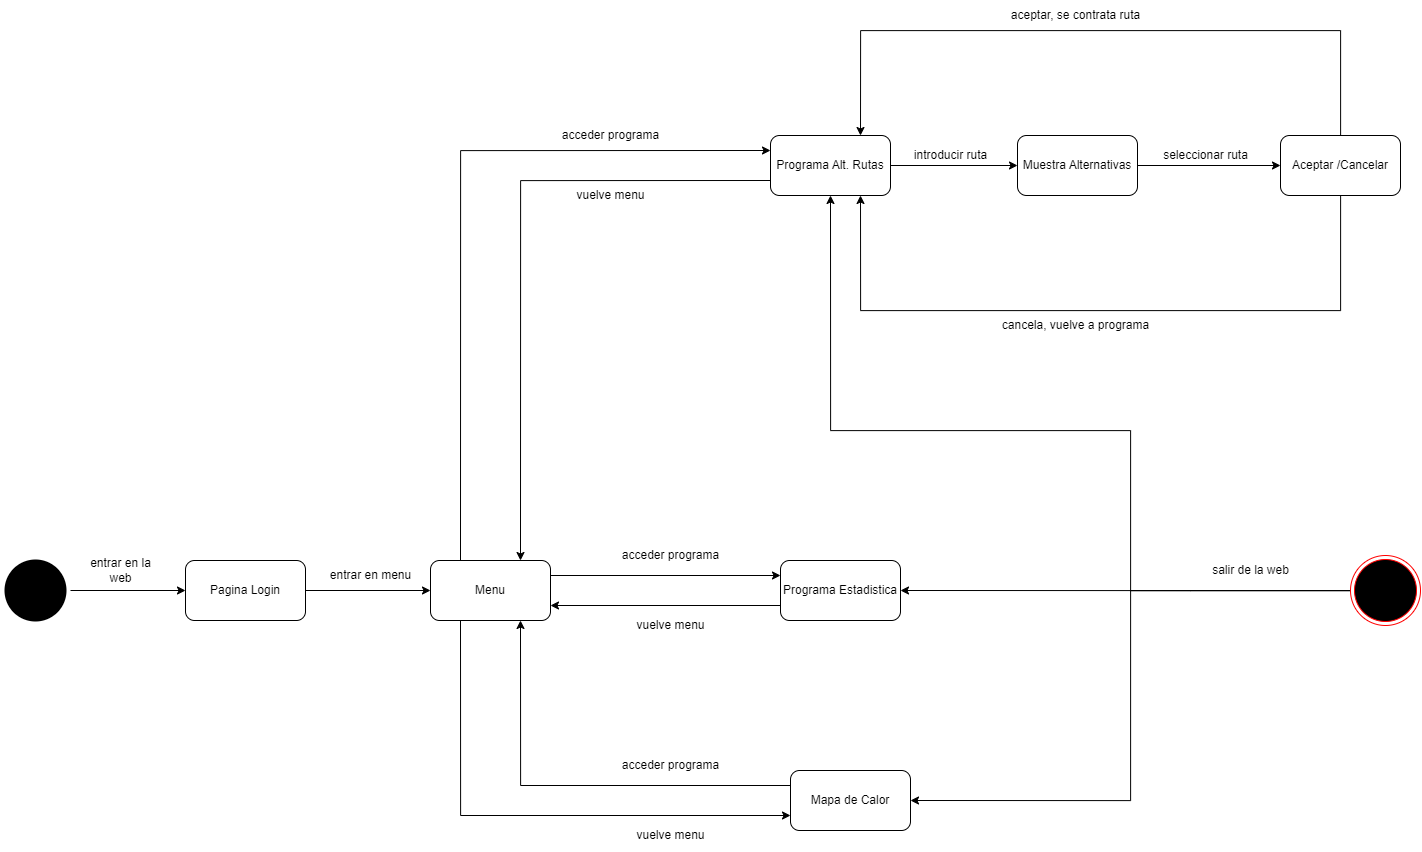

The diagram above was exported from draw.io. Its source (the exported page's mxGraphModel, read from the mxfile embedded in the PNG):
<mxGraphModel dx="2409" dy="1769" grid="1" gridSize="10" guides="1" tooltips="1" connect="1" arrows="1" fold="1" page="1" pageScale="1" pageWidth="827" pageHeight="1169" math="0" shadow="0">
  <root>
    <mxCell id="0" />
    <mxCell id="1" parent="0" />
    <mxCell id="Ku0djDu8-oS7YJxnuHgI-56" style="edgeStyle=orthogonalEdgeStyle;rounded=0;orthogonalLoop=1;jettySize=auto;html=1;entryX=1;entryY=0.5;entryDx=0;entryDy=0;" edge="1" parent="1" source="Ku0djDu8-oS7YJxnuHgI-2" target="Ku0djDu8-oS7YJxnuHgI-50">
      <mxGeometry relative="1" as="geometry" />
    </mxCell>
    <mxCell id="Ku0djDu8-oS7YJxnuHgI-58" style="edgeStyle=orthogonalEdgeStyle;rounded=0;orthogonalLoop=1;jettySize=auto;html=1;entryX=1;entryY=0.5;entryDx=0;entryDy=0;" edge="1" parent="1" source="Ku0djDu8-oS7YJxnuHgI-2" target="Ku0djDu8-oS7YJxnuHgI-45">
      <mxGeometry relative="1" as="geometry">
        <Array as="points">
          <mxPoint x="880" y="720" />
          <mxPoint x="880" y="720" />
        </Array>
      </mxGeometry>
    </mxCell>
    <mxCell id="Ku0djDu8-oS7YJxnuHgI-59" style="edgeStyle=orthogonalEdgeStyle;rounded=0;orthogonalLoop=1;jettySize=auto;html=1;entryX=0.5;entryY=1;entryDx=0;entryDy=0;" edge="1" parent="1" source="Ku0djDu8-oS7YJxnuHgI-2" target="Ku0djDu8-oS7YJxnuHgI-21">
      <mxGeometry relative="1" as="geometry">
        <Array as="points">
          <mxPoint x="820" y="720" />
          <mxPoint x="820" y="560" />
          <mxPoint x="520" y="560" />
        </Array>
      </mxGeometry>
    </mxCell>
    <mxCell id="Ku0djDu8-oS7YJxnuHgI-2" value="" style="ellipse;html=1;shape=endState;fillColor=#000000;strokeColor=#ff0000;" vertex="1" parent="1">
      <mxGeometry x="1040" y="685" width="70" height="70" as="geometry" />
    </mxCell>
    <mxCell id="Ku0djDu8-oS7YJxnuHgI-5" style="edgeStyle=orthogonalEdgeStyle;rounded=0;orthogonalLoop=1;jettySize=auto;html=1;entryX=0;entryY=0.5;entryDx=0;entryDy=0;" edge="1" parent="1" source="Ku0djDu8-oS7YJxnuHgI-3" target="Ku0djDu8-oS7YJxnuHgI-4">
      <mxGeometry relative="1" as="geometry" />
    </mxCell>
    <mxCell id="Ku0djDu8-oS7YJxnuHgI-3" value="" style="ellipse;html=1;shape=endState;fillColor=#000000;strokeColor=none;" vertex="1" parent="1">
      <mxGeometry x="-310" y="685" width="70" height="70" as="geometry" />
    </mxCell>
    <mxCell id="Ku0djDu8-oS7YJxnuHgI-37" style="edgeStyle=orthogonalEdgeStyle;rounded=0;orthogonalLoop=1;jettySize=auto;html=1;entryX=0;entryY=0.5;entryDx=0;entryDy=0;" edge="1" parent="1" source="Ku0djDu8-oS7YJxnuHgI-4" target="Ku0djDu8-oS7YJxnuHgI-13">
      <mxGeometry relative="1" as="geometry" />
    </mxCell>
    <mxCell id="Ku0djDu8-oS7YJxnuHgI-4" value="Pagina Login" style="rounded=1;whiteSpace=wrap;html=1;" vertex="1" parent="1">
      <mxGeometry x="-125" y="690" width="120" height="60" as="geometry" />
    </mxCell>
    <mxCell id="Ku0djDu8-oS7YJxnuHgI-6" value="entrar en la &lt;br&gt;web" style="text;html=1;align=center;verticalAlign=middle;resizable=0;points=[];autosize=1;strokeColor=none;fillColor=none;" vertex="1" parent="1">
      <mxGeometry x="-230" y="680" width="80" height="40" as="geometry" />
    </mxCell>
    <mxCell id="Ku0djDu8-oS7YJxnuHgI-39" style="edgeStyle=orthogonalEdgeStyle;rounded=0;orthogonalLoop=1;jettySize=auto;html=1;exitX=0.25;exitY=0;exitDx=0;exitDy=0;entryX=0;entryY=0.25;entryDx=0;entryDy=0;" edge="1" parent="1" source="Ku0djDu8-oS7YJxnuHgI-13" target="Ku0djDu8-oS7YJxnuHgI-21">
      <mxGeometry relative="1" as="geometry" />
    </mxCell>
    <mxCell id="Ku0djDu8-oS7YJxnuHgI-46" style="edgeStyle=orthogonalEdgeStyle;rounded=0;orthogonalLoop=1;jettySize=auto;html=1;exitX=1;exitY=0.25;exitDx=0;exitDy=0;entryX=0;entryY=0.25;entryDx=0;entryDy=0;" edge="1" parent="1" source="Ku0djDu8-oS7YJxnuHgI-13" target="Ku0djDu8-oS7YJxnuHgI-45">
      <mxGeometry relative="1" as="geometry" />
    </mxCell>
    <mxCell id="Ku0djDu8-oS7YJxnuHgI-51" style="edgeStyle=orthogonalEdgeStyle;rounded=0;orthogonalLoop=1;jettySize=auto;html=1;exitX=0.25;exitY=1;exitDx=0;exitDy=0;entryX=0;entryY=0.75;entryDx=0;entryDy=0;" edge="1" parent="1" source="Ku0djDu8-oS7YJxnuHgI-13" target="Ku0djDu8-oS7YJxnuHgI-50">
      <mxGeometry relative="1" as="geometry" />
    </mxCell>
    <mxCell id="Ku0djDu8-oS7YJxnuHgI-13" value="Menu" style="rounded=1;whiteSpace=wrap;html=1;" vertex="1" parent="1">
      <mxGeometry x="120" y="690" width="120" height="60" as="geometry" />
    </mxCell>
    <mxCell id="Ku0djDu8-oS7YJxnuHgI-25" style="edgeStyle=orthogonalEdgeStyle;rounded=0;orthogonalLoop=1;jettySize=auto;html=1;" edge="1" parent="1" source="Ku0djDu8-oS7YJxnuHgI-21" target="Ku0djDu8-oS7YJxnuHgI-24">
      <mxGeometry relative="1" as="geometry" />
    </mxCell>
    <mxCell id="Ku0djDu8-oS7YJxnuHgI-40" style="edgeStyle=orthogonalEdgeStyle;rounded=0;orthogonalLoop=1;jettySize=auto;html=1;exitX=0;exitY=0.75;exitDx=0;exitDy=0;entryX=0.75;entryY=0;entryDx=0;entryDy=0;" edge="1" parent="1" source="Ku0djDu8-oS7YJxnuHgI-21" target="Ku0djDu8-oS7YJxnuHgI-13">
      <mxGeometry relative="1" as="geometry" />
    </mxCell>
    <mxCell id="Ku0djDu8-oS7YJxnuHgI-21" value="Programa Alt. Rutas" style="rounded=1;whiteSpace=wrap;html=1;" vertex="1" parent="1">
      <mxGeometry x="460" y="265" width="120" height="60" as="geometry" />
    </mxCell>
    <mxCell id="Ku0djDu8-oS7YJxnuHgI-23" value="acceder programa" style="text;html=1;align=center;verticalAlign=middle;resizable=0;points=[];autosize=1;strokeColor=none;fillColor=none;" vertex="1" parent="1">
      <mxGeometry x="240" y="250" width="120" height="30" as="geometry" />
    </mxCell>
    <mxCell id="Ku0djDu8-oS7YJxnuHgI-28" style="edgeStyle=orthogonalEdgeStyle;rounded=0;orthogonalLoop=1;jettySize=auto;html=1;" edge="1" parent="1" source="Ku0djDu8-oS7YJxnuHgI-24" target="Ku0djDu8-oS7YJxnuHgI-27">
      <mxGeometry relative="1" as="geometry" />
    </mxCell>
    <mxCell id="Ku0djDu8-oS7YJxnuHgI-24" value="Muestra Alternativas" style="rounded=1;whiteSpace=wrap;html=1;" vertex="1" parent="1">
      <mxGeometry x="707" y="265" width="120" height="60" as="geometry" />
    </mxCell>
    <mxCell id="Ku0djDu8-oS7YJxnuHgI-26" value="introducir ruta" style="text;html=1;align=center;verticalAlign=middle;resizable=0;points=[];autosize=1;strokeColor=none;fillColor=none;" vertex="1" parent="1">
      <mxGeometry x="590" y="270" width="100" height="30" as="geometry" />
    </mxCell>
    <mxCell id="Ku0djDu8-oS7YJxnuHgI-30" style="edgeStyle=orthogonalEdgeStyle;rounded=0;orthogonalLoop=1;jettySize=auto;html=1;entryX=0.75;entryY=0;entryDx=0;entryDy=0;" edge="1" parent="1" source="Ku0djDu8-oS7YJxnuHgI-27" target="Ku0djDu8-oS7YJxnuHgI-21">
      <mxGeometry relative="1" as="geometry">
        <Array as="points">
          <mxPoint x="1030" y="160" />
          <mxPoint x="550" y="160" />
        </Array>
      </mxGeometry>
    </mxCell>
    <mxCell id="Ku0djDu8-oS7YJxnuHgI-32" style="edgeStyle=orthogonalEdgeStyle;rounded=0;orthogonalLoop=1;jettySize=auto;html=1;entryX=0.75;entryY=1;entryDx=0;entryDy=0;" edge="1" parent="1" source="Ku0djDu8-oS7YJxnuHgI-27" target="Ku0djDu8-oS7YJxnuHgI-21">
      <mxGeometry relative="1" as="geometry">
        <mxPoint x="560" y="330" as="targetPoint" />
        <Array as="points">
          <mxPoint x="1030" y="440" />
          <mxPoint x="550" y="440" />
        </Array>
      </mxGeometry>
    </mxCell>
    <mxCell id="Ku0djDu8-oS7YJxnuHgI-27" value="Aceptar /Cancelar" style="rounded=1;whiteSpace=wrap;html=1;" vertex="1" parent="1">
      <mxGeometry x="970" y="265" width="120" height="60" as="geometry" />
    </mxCell>
    <mxCell id="Ku0djDu8-oS7YJxnuHgI-29" value="seleccionar ruta" style="text;html=1;align=center;verticalAlign=middle;resizable=0;points=[];autosize=1;strokeColor=none;fillColor=none;" vertex="1" parent="1">
      <mxGeometry x="840" y="270" width="110" height="30" as="geometry" />
    </mxCell>
    <mxCell id="Ku0djDu8-oS7YJxnuHgI-31" value="aceptar, se contrata ruta" style="text;html=1;align=center;verticalAlign=middle;resizable=0;points=[];autosize=1;strokeColor=none;fillColor=none;" vertex="1" parent="1">
      <mxGeometry x="690" y="130" width="150" height="30" as="geometry" />
    </mxCell>
    <mxCell id="Ku0djDu8-oS7YJxnuHgI-33" value="cancela, vuelve a programa" style="text;html=1;align=center;verticalAlign=middle;resizable=0;points=[];autosize=1;strokeColor=none;fillColor=none;" vertex="1" parent="1">
      <mxGeometry x="680" y="440" width="170" height="30" as="geometry" />
    </mxCell>
    <mxCell id="Ku0djDu8-oS7YJxnuHgI-35" value="salir de la web" style="text;html=1;align=center;verticalAlign=middle;resizable=0;points=[];autosize=1;strokeColor=none;fillColor=none;" vertex="1" parent="1">
      <mxGeometry x="890" y="685" width="100" height="30" as="geometry" />
    </mxCell>
    <mxCell id="Ku0djDu8-oS7YJxnuHgI-38" value="entrar en menu" style="text;html=1;align=center;verticalAlign=middle;resizable=0;points=[];autosize=1;strokeColor=none;fillColor=none;" vertex="1" parent="1">
      <mxGeometry x="10" y="690" width="100" height="30" as="geometry" />
    </mxCell>
    <mxCell id="Ku0djDu8-oS7YJxnuHgI-41" value="vuelve menu" style="text;html=1;align=center;verticalAlign=middle;resizable=0;points=[];autosize=1;strokeColor=none;fillColor=none;" vertex="1" parent="1">
      <mxGeometry x="255" y="310" width="90" height="30" as="geometry" />
    </mxCell>
    <mxCell id="Ku0djDu8-oS7YJxnuHgI-48" style="edgeStyle=orthogonalEdgeStyle;rounded=0;orthogonalLoop=1;jettySize=auto;html=1;exitX=0;exitY=0.75;exitDx=0;exitDy=0;entryX=1;entryY=0.75;entryDx=0;entryDy=0;" edge="1" parent="1" source="Ku0djDu8-oS7YJxnuHgI-45" target="Ku0djDu8-oS7YJxnuHgI-13">
      <mxGeometry relative="1" as="geometry" />
    </mxCell>
    <mxCell id="Ku0djDu8-oS7YJxnuHgI-45" value="Programa Estadistica" style="rounded=1;whiteSpace=wrap;html=1;" vertex="1" parent="1">
      <mxGeometry x="470" y="690" width="120" height="60" as="geometry" />
    </mxCell>
    <mxCell id="Ku0djDu8-oS7YJxnuHgI-47" value="acceder programa" style="text;html=1;align=center;verticalAlign=middle;resizable=0;points=[];autosize=1;strokeColor=none;fillColor=none;" vertex="1" parent="1">
      <mxGeometry x="300" y="670" width="120" height="30" as="geometry" />
    </mxCell>
    <mxCell id="Ku0djDu8-oS7YJxnuHgI-49" value="vuelve menu" style="text;html=1;align=center;verticalAlign=middle;resizable=0;points=[];autosize=1;strokeColor=none;fillColor=none;" vertex="1" parent="1">
      <mxGeometry x="315" y="740" width="90" height="30" as="geometry" />
    </mxCell>
    <mxCell id="Ku0djDu8-oS7YJxnuHgI-52" style="edgeStyle=orthogonalEdgeStyle;rounded=0;orthogonalLoop=1;jettySize=auto;html=1;exitX=0;exitY=0.25;exitDx=0;exitDy=0;entryX=0.75;entryY=1;entryDx=0;entryDy=0;" edge="1" parent="1" source="Ku0djDu8-oS7YJxnuHgI-50" target="Ku0djDu8-oS7YJxnuHgI-13">
      <mxGeometry relative="1" as="geometry" />
    </mxCell>
    <mxCell id="Ku0djDu8-oS7YJxnuHgI-50" value="Mapa de Calor" style="rounded=1;whiteSpace=wrap;html=1;" vertex="1" parent="1">
      <mxGeometry x="480" y="900" width="120" height="60" as="geometry" />
    </mxCell>
    <mxCell id="Ku0djDu8-oS7YJxnuHgI-53" value="acceder programa" style="text;html=1;align=center;verticalAlign=middle;resizable=0;points=[];autosize=1;strokeColor=none;fillColor=none;" vertex="1" parent="1">
      <mxGeometry x="300" y="880" width="120" height="30" as="geometry" />
    </mxCell>
    <mxCell id="Ku0djDu8-oS7YJxnuHgI-54" value="vuelve menu" style="text;html=1;align=center;verticalAlign=middle;resizable=0;points=[];autosize=1;strokeColor=none;fillColor=none;" vertex="1" parent="1">
      <mxGeometry x="315" y="950" width="90" height="30" as="geometry" />
    </mxCell>
  </root>
</mxGraphModel>